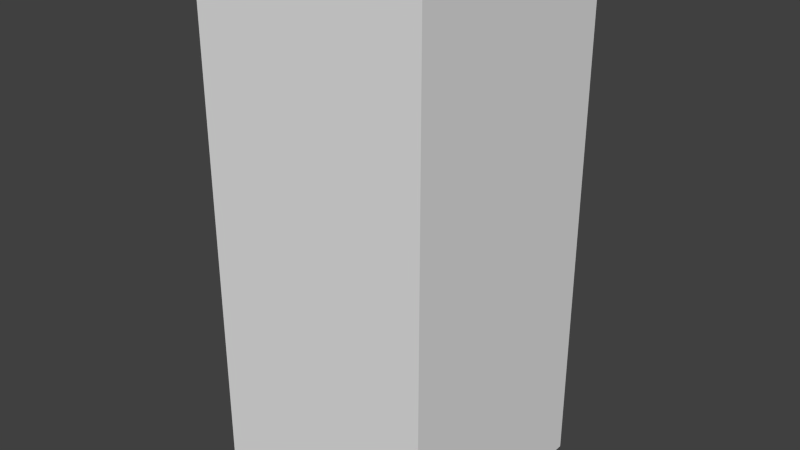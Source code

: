 # Source: LidHolder.blend  (saved by Blender 2.72.0; exported with 4.5.12 LTS)
import bpy
from mathutils import Matrix  # noqa: F401  (used for matrix-valued properties, if any)

bpy.ops.wm.read_factory_settings(use_empty=True)
scene = bpy.context.scene
scene.name = 'Scene'

# ---- collections
col_collection_1 = bpy.data.collections.new('Collection 1'); scene.collection.children.link(col_collection_1)

# ---- world
world_world = bpy.data.worlds.new('World'); scene.world = world_world
world_world.color = (0.05088, 0.05088, 0.05088)
world_world.use_sun_shadow = False
world_world.sun_shadow_jitter_overblur = 0.0
world_world.cycles.sampling_method = 'MANUAL'
world_world.cycles.sample_map_resolution = 256

# ---- meshes
me_cube = bpy.data.meshes.new('Cube')
me_cube.from_pydata([(0.1406, 3.772e-07, -0.1406), (0.1406, -3.772e-07, 0.1406), (-0.1406, -3.772e-07, 0.1406), (-0.1406, 3.772e-07, -0.1406), (0.1406, 0.6328, -0.1406), (0.1406, 0.6328, 0.1406), (-0.1406, 0.6328, 0.1406), (-0.1406, 0.6328, -0.1406), (0.1195, 0.6328, -0.1195), (0.1195, 0.6328, 0.1195), (-0.1195, 0.6328, 0.1195), (-0.1195, 0.6328, -0.1195), (0.1195, 0.005274, -0.1195), (0.1195, 0.005273, 0.1195), (-0.1195, 0.005273, 0.1195), (-0.1195, 0.005274, -0.1195)], [], [(4, 5, 1, 0), (5, 6, 2, 1), (6, 7, 3, 2), (7, 4, 0, 3), (0, 1, 2, 3), (4, 7, 11, 8), (7, 6, 10, 11), (6, 5, 9, 10), (5, 4, 8, 9), (8, 11, 15, 12), (11, 10, 14, 15), (10, 9, 13, 14), (9, 8, 12, 13)])
_uv = me_cube.uv_layers.new(name='UVMap')
_uv.uv.foreach_set('vector', [0.75, 0.0, 0.8176, 7.797e-07, 0.8176, 0.7547, 0.75, 0.7547, 0.2027, 0.0, 0.4054, 0.0, 0.4054, 0.7547, 0.2027, 0.7547, 0.8851, 0.7547, 0.8176, 0.7547, 0.8176, 7.497e-07, 0.8851, 0.0, 4.229e-08, 0.0, 0.2027, 0.0, 0.2027, 0.7547, 0.0, 0.7547, 0.5405, 1.0, 0.473, 1.0, 0.473, 0.7484, 0.5405, 0.7484, 0.473, 0.7484, 0.473, 1.0, 0.4679, 0.9811, 0.4679, 0.7673, 0.473, 1.0, 0.4054, 1.0, 0.4105, 0.9811, 0.4679, 0.9811, 0.4054, 1.0, 0.4054, 0.7484, 0.4105, 0.7673, 0.4105, 0.9811, 0.4054, 0.7484, 0.473, 0.7484, 0.4679, 0.7673, 0.4105, 0.7673, 0.4054, 0.0, 0.5777, 0.0, 0.5777, 0.7484, 0.4054, 0.7484, 1.0, 0.7484, 0.9426, 0.7484, 0.9426, 0.0, 1.0, 8.397e-07, 0.5777, 0.0, 0.75, 0.0, 0.75, 0.7484, 0.5777, 0.7484, 0.9426, 0.7484, 0.8851, 0.7484, 0.8851, 8.697e-07, 0.9426, 0.0])
me_cube.use_remesh_preserve_volume = False
me_cube.use_remesh_preserve_attributes = False
me_cube.use_mirror_vertex_groups = False
me_cube.update()

# ---- objects
ob_lid_holder = bpy.data.objects.new('Lid Holder', me_cube)

# ---- transforms, parenting, visibility, modifiers, constraints
ob_lid_holder.location = (0.0, 0.0, 0.0)
ob_lid_holder.rotation_euler = (1.571, -0.0, -3.142)
ob_lid_holder.lineart.crease_threshold = 0.0

# ---- collection membership
col_collection_1.objects.link(ob_lid_holder)

# ---- scene / render settings (as saved in the file)
scene.frame_start = 1; scene.frame_end = 250; scene.frame_set(3)
scene.render.engine = 'BLENDER_EEVEE_NEXT'
scene.render.resolution_percentage = 50
scene.render.dither_intensity = 0.0
scene.cycles.use_denoising = False
scene.cycles.samples = 10
scene.cycles.sampling_pattern = 'TABULATED_SOBOL'
scene.cycles.light_sampling_threshold = 0.0
scene.cycles.use_adaptive_sampling = False
scene.cycles.use_light_tree = False
scene.cycles.blur_glossy = 0.0
scene.cycles.pixel_filter_type = 'GAUSSIAN'
scene.cycles.sample_clamp_indirect = 0.0
scene.view_settings.view_transform = 'Standard'
bpy.context.view_layer.update()

# ---- added for rendering (the .blend has no active camera and no usable light): camera, sun
cam_auto = bpy.data.cameras.new('AutoCamera')
cam_auto.lens = 50.0
cam_auto.sensor_width = 36.0
cam_auto.clip_end = 1000.0
ob_auto_camera = bpy.data.objects.new('AutoCamera', cam_auto)
scene.collection.objects.link(ob_auto_camera)
ob_auto_camera.location = (0.691549, -0.829859, 0.869645)
ob_auto_camera.rotation_euler = (1.09748, -7.21219e-08, 0.694738)
scene.camera = ob_auto_camera
light_auto_sun = bpy.data.lights.new('AutoSun', 'SUN')
light_auto_sun.energy = 3.0
light_auto_sun.angle = 0.0523599
ob_auto_sun = bpy.data.objects.new('AutoSun', light_auto_sun)
scene.collection.objects.link(ob_auto_sun)
ob_auto_sun.rotation_euler = (0.872665, 0.174533, 0.523599)
bpy.context.view_layer.update()
